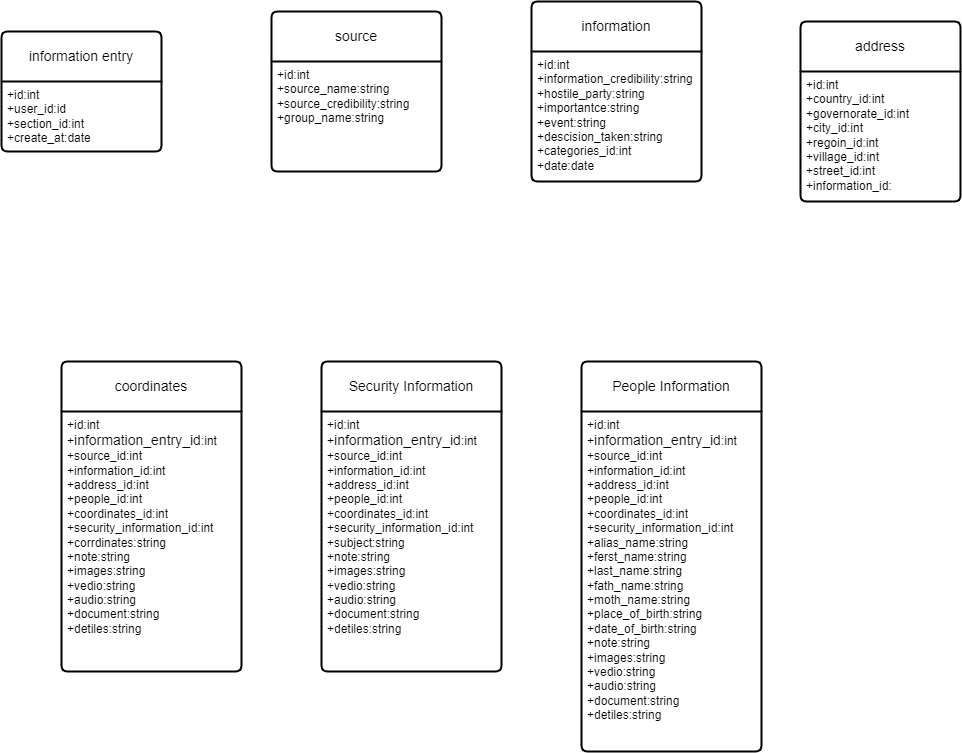

The diagram above was exported from draw.io. Its source (the exported page's mxGraphModel, read from the mxfile embedded in the PNG):
<mxGraphModel dx="2071" dy="1774" grid="1" gridSize="10" guides="1" tooltips="1" connect="1" arrows="1" fold="1" page="1" pageScale="1" pageWidth="850" pageHeight="1100" math="0" shadow="0">
  <root>
    <mxCell id="0" />
    <mxCell id="1" parent="0" />
    <mxCell id="lZouy7gm9B1H8omjwXo1-1" value="Security Information" style="swimlane;childLayout=stackLayout;horizontal=1;startSize=50;horizontalStack=0;rounded=1;fontSize=14;fontStyle=0;strokeWidth=2;resizeParent=0;resizeLast=1;shadow=0;dashed=0;align=center;arcSize=4;whiteSpace=wrap;html=1;" parent="1" vertex="1">
      <mxGeometry x="-430" y="90" width="180" height="310" as="geometry" />
    </mxCell>
    <mxCell id="lZouy7gm9B1H8omjwXo1-2" value="&lt;div&gt;&lt;span style=&quot;white-space:pre-wrap;&quot;&gt;+id:int&lt;/span&gt;&lt;/div&gt;&lt;span&gt;&lt;/span&gt;&lt;span&gt;&lt;/span&gt;&lt;span style=&quot;white-space:pre-wrap;&quot;&gt;+&lt;/span&gt;&lt;span style=&quot;font-size: 14px; text-align: center; text-wrap-mode: wrap;&quot;&gt;information_entry_id&lt;/span&gt;&lt;span style=&quot;white-space:pre-wrap;&quot;&gt;:int&lt;/span&gt;&lt;div&gt;&lt;div&gt;&lt;span style=&quot;white-space: pre-wrap;&quot;&gt;+source_id:int&lt;/span&gt;&lt;/div&gt;&lt;div&gt;&lt;div&gt;&lt;span style=&quot;white-space: pre-wrap; background-color: initial;&quot;&gt;+information_id:int&lt;/span&gt;&lt;/div&gt;&lt;/div&gt;&lt;div&gt;&lt;div&gt;&lt;span style=&quot;white-space: pre-wrap;&quot;&gt;+address_id:int&lt;/span&gt;&lt;/div&gt;&lt;/div&gt;&lt;div&gt;&lt;div&gt;&lt;span style=&quot;white-space: pre-wrap; background-color: initial;&quot;&gt;+people_id:int&lt;/span&gt;&lt;/div&gt;&lt;/div&gt;&lt;div&gt;&lt;div&gt;&lt;span style=&quot;white-space: pre-wrap; background-color: initial;&quot;&gt;+coordinates_id:int&lt;/span&gt;&lt;/div&gt;&lt;/div&gt;&lt;div&gt;&lt;span style=&quot;white-space: pre-wrap; background-color: initial;&quot;&gt;+security_information_id:int&lt;/span&gt;&lt;/div&gt;&lt;div&gt;&lt;div&gt;&lt;span style=&quot;white-space: pre-wrap; background-color: initial;&quot;&gt;+subject:string&lt;/span&gt;&lt;/div&gt;&lt;/div&gt;&lt;div&gt;&lt;span style=&quot;background-color: initial; white-space: pre-wrap;&quot;&gt;+note:string&lt;/span&gt;&lt;/div&gt;&lt;div&gt;&lt;span style=&quot;white-space: pre-wrap; background-color: initial;&quot;&gt;+images:string&lt;/span&gt;&lt;/div&gt;&lt;div&gt;&lt;span style=&quot;white-space: pre-wrap;&quot;&gt;+vedio:string&lt;/span&gt;&lt;/div&gt;&lt;div&gt;&lt;span style=&quot;white-space: pre-wrap;&quot;&gt;+audio:string&lt;/span&gt;&lt;/div&gt;&lt;div&gt;&lt;span style=&quot;white-space: pre-wrap;&quot;&gt;+document:string&lt;/span&gt;&lt;/div&gt;&lt;div&gt;&lt;span style=&quot;white-space: pre-wrap;&quot;&gt;+detiles:string&lt;/span&gt;&lt;/div&gt;&lt;/div&gt;" style="align=left;strokeColor=none;fillColor=none;spacingLeft=4;fontSize=12;verticalAlign=top;resizable=0;rotatable=0;part=1;html=1;" parent="lZouy7gm9B1H8omjwXo1-1" vertex="1">
      <mxGeometry y="50" width="180" height="260" as="geometry" />
    </mxCell>
    <mxCell id="lZouy7gm9B1H8omjwXo1-3" value="People Information" style="swimlane;childLayout=stackLayout;horizontal=1;startSize=50;horizontalStack=0;rounded=1;fontSize=14;fontStyle=0;strokeWidth=2;resizeParent=0;resizeLast=1;shadow=0;dashed=0;align=center;arcSize=4;whiteSpace=wrap;html=1;" parent="1" vertex="1">
      <mxGeometry x="-170" y="90" width="180" height="390" as="geometry" />
    </mxCell>
    <mxCell id="lZouy7gm9B1H8omjwXo1-4" value="&lt;div&gt;&lt;div&gt;&lt;span style=&quot;white-space: pre-wrap;&quot;&gt;+id:int&lt;/span&gt;&lt;/div&gt;&lt;span style=&quot;white-space: pre-wrap;&quot;&gt;+&lt;/span&gt;&lt;span style=&quot;font-size: 14px; text-align: center; text-wrap-mode: wrap;&quot;&gt;information_entry_id&lt;/span&gt;&lt;span style=&quot;white-space: pre-wrap;&quot;&gt;:int&lt;/span&gt;&lt;div&gt;&lt;div&gt;&lt;span style=&quot;white-space: pre-wrap;&quot;&gt;+source_id:int&lt;/span&gt;&lt;/div&gt;&lt;div&gt;&lt;span style=&quot;white-space: pre-wrap; background-color: initial;&quot;&gt;+information_id:int&lt;/span&gt;&lt;/div&gt;&lt;div&gt;&lt;span style=&quot;white-space: pre-wrap;&quot;&gt;+address_id:int&lt;/span&gt;&lt;/div&gt;&lt;div&gt;&lt;span style=&quot;white-space: pre-wrap; background-color: initial;&quot;&gt;+people_id:int&lt;/span&gt;&lt;/div&gt;&lt;div&gt;&lt;span style=&quot;white-space: pre-wrap; background-color: initial;&quot;&gt;+coordinates_id:int&lt;/span&gt;&lt;/div&gt;&lt;div&gt;&lt;span style=&quot;white-space: pre-wrap; background-color: initial;&quot;&gt;+security_information_id:int&lt;/span&gt;&lt;/div&gt;&lt;/div&gt;&lt;/div&gt;&lt;div&gt;&lt;div&gt;&lt;span style=&quot;white-space:pre-wrap;&quot;&gt;+alias_name:string&lt;/span&gt;&lt;/div&gt;&lt;div&gt;&lt;span style=&quot;white-space:pre-wrap;&quot;&gt;+ferst_name:string&lt;/span&gt;&lt;/div&gt;&lt;div&gt;&lt;span style=&quot;white-space:pre-wrap;&quot;&gt;+last_name:string&lt;/span&gt;&lt;/div&gt;&lt;div&gt;&lt;span style=&quot;white-space:pre-wrap;&quot;&gt;+fath_name:string&lt;/span&gt;&lt;/div&gt;&lt;div&gt;&lt;span style=&quot;white-space:pre-wrap;&quot;&gt;+moth_name:string&lt;/span&gt;&lt;/div&gt;&lt;div&gt;&lt;span style=&quot;white-space:pre-wrap;&quot;&gt;+place_of_birth:string&lt;/span&gt;&lt;/div&gt;&lt;div&gt;&lt;span style=&quot;white-space:pre-wrap;&quot;&gt;+date_of_birth:string&lt;/span&gt;&lt;/div&gt;&lt;div&gt;&lt;span style=&quot;background-color: initial; white-space: pre-wrap;&quot;&gt;+note:string&lt;/span&gt;&lt;/div&gt;&lt;div&gt;&lt;span style=&quot;white-space: pre-wrap; background-color: initial;&quot;&gt;+images:string&lt;/span&gt;&lt;/div&gt;&lt;div&gt;&lt;span style=&quot;white-space: pre-wrap;&quot;&gt;+vedio:string&lt;/span&gt;&lt;/div&gt;&lt;div&gt;&lt;span style=&quot;white-space: pre-wrap;&quot;&gt;+audio:string&lt;/span&gt;&lt;/div&gt;&lt;div&gt;&lt;span style=&quot;white-space: pre-wrap;&quot;&gt;+document:string&lt;/span&gt;&lt;/div&gt;&lt;div&gt;&lt;span style=&quot;white-space: pre-wrap;&quot;&gt;+detiles:string&lt;/span&gt;&lt;/div&gt;&lt;/div&gt;" style="align=left;strokeColor=none;fillColor=none;spacingLeft=4;fontSize=12;verticalAlign=top;resizable=0;rotatable=0;part=1;html=1;" parent="lZouy7gm9B1H8omjwXo1-3" vertex="1">
      <mxGeometry y="50" width="180" height="340" as="geometry" />
    </mxCell>
    <mxCell id="lZouy7gm9B1H8omjwXo1-5" value="address" style="swimlane;childLayout=stackLayout;horizontal=1;startSize=50;horizontalStack=0;rounded=1;fontSize=14;fontStyle=0;strokeWidth=2;resizeParent=0;resizeLast=1;shadow=0;dashed=0;align=center;arcSize=4;whiteSpace=wrap;html=1;" parent="1" vertex="1">
      <mxGeometry x="49" y="-250" width="160" height="180" as="geometry" />
    </mxCell>
    <mxCell id="lZouy7gm9B1H8omjwXo1-6" value="+id:int&lt;div&gt;&lt;div&gt;&lt;span style=&quot;white-space: pre-wrap;&quot;&gt;+country_id:int&lt;/span&gt;&lt;/div&gt;&lt;div&gt;&lt;span style=&quot;white-space: pre-wrap;&quot;&gt;+governorate_id:int&lt;/span&gt;&lt;/div&gt;&lt;div&gt;&lt;span style=&quot;white-space: pre-wrap;&quot;&gt;+city_id:int&lt;/span&gt;&lt;/div&gt;&lt;div&gt;&lt;span style=&quot;white-space: pre-wrap;&quot;&gt;+regoin_id:int&lt;/span&gt;&lt;/div&gt;&lt;div&gt;&lt;span style=&quot;white-space: pre-wrap;&quot;&gt;+village_id:int&lt;/span&gt;&lt;/div&gt;&lt;div&gt;&lt;span style=&quot;white-space: pre-wrap;&quot;&gt;+street_id:int&lt;/span&gt;&lt;/div&gt;&lt;/div&gt;&lt;div&gt;&lt;span style=&quot;white-space: pre-wrap;&quot;&gt;+information_id:&lt;/span&gt;&lt;/div&gt;" style="align=left;strokeColor=none;fillColor=none;spacingLeft=4;fontSize=12;verticalAlign=top;resizable=0;rotatable=0;part=1;html=1;" parent="lZouy7gm9B1H8omjwXo1-5" vertex="1">
      <mxGeometry y="50" width="160" height="130" as="geometry" />
    </mxCell>
    <mxCell id="lZouy7gm9B1H8omjwXo1-7" value="source" style="swimlane;childLayout=stackLayout;horizontal=1;startSize=50;horizontalStack=0;rounded=1;fontSize=14;fontStyle=0;strokeWidth=2;resizeParent=0;resizeLast=1;shadow=0;dashed=0;align=center;arcSize=4;whiteSpace=wrap;html=1;" parent="1" vertex="1">
      <mxGeometry x="-480" y="-260" width="170" height="160" as="geometry" />
    </mxCell>
    <mxCell id="lZouy7gm9B1H8omjwXo1-8" value="&lt;div&gt;&lt;span style=&quot;white-space: pre-wrap;&quot;&gt;+id:int&lt;/span&gt;&lt;/div&gt;&lt;div&gt;&lt;span style=&quot;white-space: pre-wrap;&quot;&gt;+source_name:string&lt;/span&gt;&lt;/div&gt;&lt;div&gt;&lt;span style=&quot;white-space: pre-wrap;&quot;&gt;+source_credibility:string&lt;/span&gt;&lt;/div&gt;&lt;div&gt;+group_name:string&lt;/div&gt;" style="align=left;strokeColor=none;fillColor=none;spacingLeft=4;fontSize=12;verticalAlign=top;resizable=0;rotatable=0;part=1;html=1;" parent="lZouy7gm9B1H8omjwXo1-7" vertex="1">
      <mxGeometry y="50" width="170" height="110" as="geometry" />
    </mxCell>
    <mxCell id="lZouy7gm9B1H8omjwXo1-9" value="information entry" style="swimlane;childLayout=stackLayout;horizontal=1;startSize=50;horizontalStack=0;rounded=1;fontSize=14;fontStyle=0;strokeWidth=2;resizeParent=0;resizeLast=1;shadow=0;dashed=0;align=center;arcSize=4;whiteSpace=wrap;html=1;" parent="1" vertex="1">
      <mxGeometry x="-750" y="-240" width="160" height="120" as="geometry" />
    </mxCell>
    <mxCell id="lZouy7gm9B1H8omjwXo1-10" value="&lt;div&gt;&lt;span style=&quot;white-space: pre-wrap; background-color: initial;&quot;&gt;+id:int&lt;/span&gt;&lt;/div&gt;&lt;div&gt;&lt;span style=&quot;white-space: pre-wrap; background-color: initial;&quot;&gt;+user_id:id&lt;/span&gt;&lt;/div&gt;&lt;div&gt;&lt;span style=&quot;white-space: pre-wrap;&quot;&gt;+section_id:int&lt;/span&gt;&lt;span style=&quot;white-space: pre-wrap;&quot;&gt;&lt;br&gt;&lt;/span&gt;&lt;div&gt;&lt;span style=&quot;white-space: pre-wrap;&quot;&gt;+create_at:date&lt;/span&gt;&lt;/div&gt;&lt;/div&gt;" style="align=left;strokeColor=none;fillColor=none;spacingLeft=4;fontSize=12;verticalAlign=top;resizable=0;rotatable=0;part=1;html=1;" parent="lZouy7gm9B1H8omjwXo1-9" vertex="1">
      <mxGeometry y="50" width="160" height="70" as="geometry" />
    </mxCell>
    <mxCell id="lZouy7gm9B1H8omjwXo1-11" value="information" style="swimlane;childLayout=stackLayout;horizontal=1;startSize=50;horizontalStack=0;rounded=1;fontSize=14;fontStyle=0;strokeWidth=2;resizeParent=0;resizeLast=1;shadow=0;dashed=0;align=center;arcSize=4;whiteSpace=wrap;html=1;" parent="1" vertex="1">
      <mxGeometry x="-220" y="-270" width="170" height="180" as="geometry" />
    </mxCell>
    <mxCell id="lZouy7gm9B1H8omjwXo1-12" value="&lt;div&gt;&lt;span style=&quot;white-space: pre-wrap;&quot;&gt;+id:int&lt;/span&gt;&lt;/div&gt;&lt;div&gt;&lt;div&gt;&lt;span style=&quot;white-space: pre-wrap;&quot;&gt;+information_credibility:string&lt;/span&gt;&lt;/div&gt;&lt;div&gt;&lt;span style=&quot;white-space: pre-wrap;&quot;&gt;+hostile_party:string&lt;/span&gt;&lt;/div&gt;&lt;div&gt;&lt;span style=&quot;white-space: pre-wrap;&quot;&gt;+importantce:string&lt;/span&gt;&lt;/div&gt;&lt;div&gt;&lt;span style=&quot;white-space: pre-wrap;&quot;&gt;+event:string&lt;/span&gt;&lt;/div&gt;&lt;/div&gt;&lt;div&gt;&lt;div&gt;&lt;span style=&quot;white-space: pre-wrap;&quot;&gt;+descision_taken:string&lt;/span&gt;&lt;/div&gt;&lt;/div&gt;&lt;div&gt;&lt;div&gt;&lt;span style=&quot;white-space: pre-wrap;&quot;&gt;+categories_id:int&lt;/span&gt;&lt;/div&gt;&lt;/div&gt;&lt;div&gt;&lt;div&gt;&lt;span style=&quot;white-space: pre-wrap;&quot;&gt;+date:date&lt;/span&gt;&lt;/div&gt;&lt;/div&gt;&lt;div&gt;&lt;span style=&quot;white-space: pre-wrap;&quot;&gt;&lt;br&gt;&lt;/span&gt;&lt;/div&gt;&lt;div&gt;&lt;span style=&quot;white-space: pre-wrap;&quot;&gt;&lt;br&gt;&lt;/span&gt;&lt;/div&gt;&lt;div&gt;&lt;span style=&quot;white-space: pre-wrap;&quot;&gt;&lt;br&gt;&lt;/span&gt;&lt;/div&gt;" style="align=left;strokeColor=none;fillColor=none;spacingLeft=4;fontSize=12;verticalAlign=top;resizable=0;rotatable=0;part=1;html=1;" parent="lZouy7gm9B1H8omjwXo1-11" vertex="1">
      <mxGeometry y="50" width="170" height="130" as="geometry" />
    </mxCell>
    <mxCell id="lZouy7gm9B1H8omjwXo1-15" value="coordinates" style="swimlane;childLayout=stackLayout;horizontal=1;startSize=50;horizontalStack=0;rounded=1;fontSize=14;fontStyle=0;strokeWidth=2;resizeParent=0;resizeLast=1;shadow=0;dashed=0;align=center;arcSize=4;whiteSpace=wrap;html=1;" parent="1" vertex="1">
      <mxGeometry x="-690" y="90" width="180" height="310" as="geometry" />
    </mxCell>
    <mxCell id="lZouy7gm9B1H8omjwXo1-16" value="&lt;div&gt;&lt;span style=&quot;white-space:pre-wrap;&quot;&gt;+id:int&lt;/span&gt;&lt;/div&gt;&lt;span&gt;&lt;/span&gt;&lt;span&gt;&lt;/span&gt;&lt;span style=&quot;white-space:pre-wrap;&quot;&gt;+&lt;/span&gt;&lt;span style=&quot;font-size: 14px; text-align: center; text-wrap-mode: wrap;&quot;&gt;information_entry_id&lt;/span&gt;&lt;span style=&quot;white-space:pre-wrap;&quot;&gt;:int&lt;/span&gt;&lt;div&gt;&lt;div&gt;&lt;span style=&quot;white-space: pre-wrap;&quot;&gt;+source_id:int&lt;/span&gt;&lt;/div&gt;&lt;div&gt;&lt;div&gt;&lt;span style=&quot;white-space: pre-wrap; background-color: initial;&quot;&gt;+information_id:int&lt;/span&gt;&lt;/div&gt;&lt;/div&gt;&lt;div&gt;&lt;div&gt;&lt;span style=&quot;white-space: pre-wrap;&quot;&gt;+address_id:int&lt;/span&gt;&lt;/div&gt;&lt;/div&gt;&lt;div&gt;&lt;div&gt;&lt;span style=&quot;white-space: pre-wrap; background-color: initial;&quot;&gt;+people_id:int&lt;/span&gt;&lt;/div&gt;&lt;/div&gt;&lt;div&gt;&lt;div&gt;&lt;span style=&quot;white-space: pre-wrap; background-color: initial;&quot;&gt;+coordinates_id:int&lt;/span&gt;&lt;/div&gt;&lt;/div&gt;&lt;div&gt;&lt;span style=&quot;white-space: pre-wrap; background-color: initial;&quot;&gt;+security_information_id:int&lt;/span&gt;&lt;/div&gt;&lt;div&gt;&lt;div&gt;&lt;span style=&quot;white-space: pre-wrap; background-color: initial;&quot;&gt;+corrdinates:string&lt;/span&gt;&lt;/div&gt;&lt;/div&gt;&lt;div&gt;&lt;span style=&quot;background-color: initial; white-space: pre-wrap;&quot;&gt;+note:string&lt;/span&gt;&lt;/div&gt;&lt;div&gt;&lt;span style=&quot;white-space: pre-wrap; background-color: initial;&quot;&gt;+images:string&lt;/span&gt;&lt;/div&gt;&lt;div&gt;&lt;span style=&quot;white-space: pre-wrap;&quot;&gt;+vedio:string&lt;/span&gt;&lt;/div&gt;&lt;div&gt;&lt;span style=&quot;white-space: pre-wrap;&quot;&gt;+audio:string&lt;/span&gt;&lt;/div&gt;&lt;div&gt;&lt;span style=&quot;white-space: pre-wrap;&quot;&gt;+document:string&lt;/span&gt;&lt;/div&gt;&lt;div&gt;&lt;span style=&quot;white-space: pre-wrap;&quot;&gt;+detiles:string&lt;/span&gt;&lt;/div&gt;&lt;/div&gt;" style="align=left;strokeColor=none;fillColor=none;spacingLeft=4;fontSize=12;verticalAlign=top;resizable=0;rotatable=0;part=1;html=1;" parent="lZouy7gm9B1H8omjwXo1-15" vertex="1">
      <mxGeometry y="50" width="180" height="260" as="geometry" />
    </mxCell>
  </root>
</mxGraphModel>